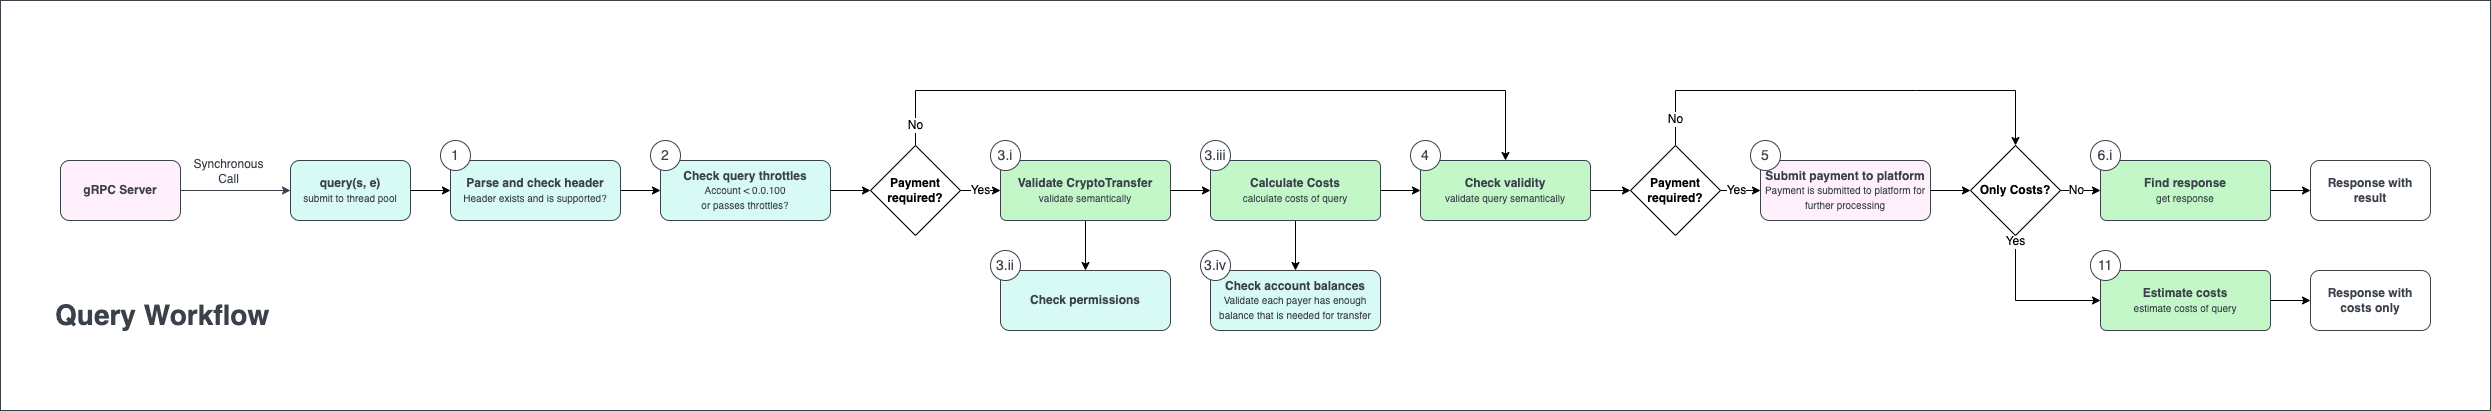

The diagram above was exported from draw.io. Its source (the exported page's mxGraphModel, read from the mxfile embedded in the PNG):
<mxGraphModel dx="1242" dy="828" grid="1" gridSize="10" guides="1" tooltips="1" connect="1" arrows="1" fold="1" page="1" pageScale="1" pageWidth="850" pageHeight="1100" math="0" shadow="0">
  <root>
    <mxCell id="0" />
    <mxCell id="1" parent="0" />
    <mxCell id="NxlQp7XUAEXfHwdVE5u1-1" value="" style="rounded=0;whiteSpace=wrap;html=1;strokeColor=#3A414A;fillColor=default;" parent="1" vertex="1">
      <mxGeometry x="20" y="40" width="2490" height="410" as="geometry" />
    </mxCell>
    <mxCell id="NxlQp7XUAEXfHwdVE5u1-3" style="edgeStyle=orthogonalEdgeStyle;rounded=0;orthogonalLoop=1;jettySize=auto;html=1;exitX=1;exitY=0.5;exitDx=0;exitDy=0;entryX=0;entryY=0.5;entryDx=0;entryDy=0;fontSize=12;fontColor=#3A414A;strokeColor=#3A414A;" parent="1" source="NxlQp7XUAEXfHwdVE5u1-5" target="NxlQp7XUAEXfHwdVE5u1-6" edge="1">
      <mxGeometry relative="1" as="geometry" />
    </mxCell>
    <mxCell id="NxlQp7XUAEXfHwdVE5u1-4" value="Synchronous&lt;br&gt;Call" style="edgeLabel;html=1;align=center;verticalAlign=middle;resizable=0;points=[];fontSize=12;fontColor=#3A414A;" parent="NxlQp7XUAEXfHwdVE5u1-3" connectable="0" vertex="1">
      <mxGeometry x="0.1444" y="-2" relative="1" as="geometry">
        <mxPoint x="-16" y="-22" as="offset" />
      </mxGeometry>
    </mxCell>
    <mxCell id="NxlQp7XUAEXfHwdVE5u1-5" value="&lt;font color=&quot;#3a414a&quot;&gt;&lt;b&gt;gRPC Server&lt;/b&gt;&lt;/font&gt;" style="rounded=1;whiteSpace=wrap;html=1;fontSize=12;fillColor=#FFF0FB;strokeColor=#3A414A;" parent="1" vertex="1">
      <mxGeometry x="80" y="200" width="120" height="60" as="geometry" />
    </mxCell>
    <mxCell id="NxlQp7XUAEXfHwdVE5u1-95" style="edgeStyle=orthogonalEdgeStyle;rounded=0;orthogonalLoop=1;jettySize=auto;html=1;exitX=1;exitY=0.5;exitDx=0;exitDy=0;fontSize=12;" parent="1" source="NxlQp7XUAEXfHwdVE5u1-6" target="NxlQp7XUAEXfHwdVE5u1-40" edge="1">
      <mxGeometry relative="1" as="geometry" />
    </mxCell>
    <mxCell id="NxlQp7XUAEXfHwdVE5u1-6" value="&lt;font color=&quot;#3a414a&quot;&gt;&lt;b&gt;query(s, e)&lt;/b&gt;&lt;br&gt;&lt;/font&gt;&lt;span style=&quot;color: rgb(58, 65, 74); font-size: 10px;&quot;&gt;submit to thread pool&lt;/span&gt;&lt;font color=&quot;#3a414a&quot;&gt;&lt;br&gt;&lt;/font&gt;" style="rounded=1;whiteSpace=wrap;html=1;fontSize=12;fillColor=#D7FAf5;strokeColor=#3A414A;" parent="1" vertex="1">
      <mxGeometry x="310" y="200" width="120" height="60" as="geometry" />
    </mxCell>
    <mxCell id="NxlQp7XUAEXfHwdVE5u1-7" style="edgeStyle=orthogonalEdgeStyle;rounded=0;orthogonalLoop=1;jettySize=auto;html=1;strokeColor=#3A414A;fontSize=14;fontColor=#3A414A;" parent="1" edge="1">
      <mxGeometry relative="1" as="geometry">
        <mxPoint x="695" y="210" as="sourcePoint" />
      </mxGeometry>
    </mxCell>
    <mxCell id="NxlQp7XUAEXfHwdVE5u1-10" style="edgeStyle=orthogonalEdgeStyle;rounded=0;orthogonalLoop=1;jettySize=auto;html=1;entryX=0;entryY=0.5;entryDx=0;entryDy=0;strokeColor=#3A414A;fontSize=14;fontColor=#3A414A;exitX=1;exitY=0.5;exitDx=0;exitDy=0;" parent="1" edge="1">
      <mxGeometry relative="1" as="geometry">
        <mxPoint x="780" y="180" as="sourcePoint" />
      </mxGeometry>
    </mxCell>
    <mxCell id="NxlQp7XUAEXfHwdVE5u1-12" style="edgeStyle=orthogonalEdgeStyle;rounded=0;orthogonalLoop=1;jettySize=auto;html=1;entryX=0.5;entryY=0;entryDx=0;entryDy=0;strokeColor=#3A414A;fontSize=14;fontColor=#3A414A;" parent="1" edge="1">
      <mxGeometry relative="1" as="geometry">
        <mxPoint x="935" y="210" as="sourcePoint" />
      </mxGeometry>
    </mxCell>
    <mxCell id="NxlQp7XUAEXfHwdVE5u1-13" style="edgeStyle=orthogonalEdgeStyle;rounded=0;orthogonalLoop=1;jettySize=auto;html=1;entryX=0;entryY=0.5;entryDx=0;entryDy=0;strokeColor=#3A414A;fontSize=14;fontColor=#3A414A;" parent="1" edge="1">
      <mxGeometry relative="1" as="geometry">
        <mxPoint x="1020" y="180" as="sourcePoint" />
      </mxGeometry>
    </mxCell>
    <mxCell id="NxlQp7XUAEXfHwdVE5u1-21" value="&lt;h1&gt;Query Workflow&lt;/h1&gt;" style="text;html=1;strokeColor=none;fillColor=none;spacing=5;spacingTop=-20;whiteSpace=wrap;overflow=hidden;rounded=0;labelBorderColor=none;fontSize=14;fontColor=#3A414A;" parent="1" vertex="1">
      <mxGeometry x="70" y="330" width="480" height="50" as="geometry" />
    </mxCell>
    <mxCell id="O1ERTlLAlkeUmefysHl--3" style="edgeStyle=orthogonalEdgeStyle;rounded=0;orthogonalLoop=1;jettySize=auto;html=1;exitX=1;exitY=0.5;exitDx=0;exitDy=0;entryX=0;entryY=0.5;entryDx=0;entryDy=0;" parent="1" source="NxlQp7XUAEXfHwdVE5u1-40" target="NxlQp7XUAEXfHwdVE5u1-93" edge="1">
      <mxGeometry relative="1" as="geometry" />
    </mxCell>
    <mxCell id="NxlQp7XUAEXfHwdVE5u1-40" value="&lt;font color=&quot;#3a414a&quot;&gt;&lt;b&gt;Parse and check header&lt;br&gt;&lt;/b&gt;&lt;span style=&quot;font-size: 10px;&quot;&gt;Header exists and is supported?&lt;/span&gt;&lt;br&gt;&lt;/font&gt;" style="rounded=1;whiteSpace=wrap;html=1;fontSize=12;fillColor=#D7FAf5;strokeColor=#3A414A;" parent="1" vertex="1">
      <mxGeometry x="470" y="200" width="170" height="60" as="geometry" />
    </mxCell>
    <mxCell id="NxlQp7XUAEXfHwdVE5u1-45" value="Yes" style="edgeStyle=none;rounded=0;orthogonalLoop=1;jettySize=auto;html=1;exitX=1;exitY=0.5;exitDx=0;exitDy=0;fontSize=12;entryX=0;entryY=0.5;entryDx=0;entryDy=0;" parent="1" source="NxlQp7XUAEXfHwdVE5u1-41" target="NxlQp7XUAEXfHwdVE5u1-44" edge="1">
      <mxGeometry relative="1" as="geometry">
        <mxPoint x="1020" y="230" as="targetPoint" />
      </mxGeometry>
    </mxCell>
    <mxCell id="NxlQp7XUAEXfHwdVE5u1-62" value="No" style="edgeStyle=orthogonalEdgeStyle;rounded=0;orthogonalLoop=1;jettySize=auto;html=1;exitX=0.5;exitY=0;exitDx=0;exitDy=0;entryX=0.5;entryY=0;entryDx=0;entryDy=0;fontSize=12;" parent="1" source="NxlQp7XUAEXfHwdVE5u1-41" target="NxlQp7XUAEXfHwdVE5u1-58" edge="1">
      <mxGeometry x="-0.9454" relative="1" as="geometry">
        <Array as="points">
          <mxPoint x="935" y="130" />
          <mxPoint x="1525" y="130" />
        </Array>
        <mxPoint as="offset" />
      </mxGeometry>
    </mxCell>
    <mxCell id="NxlQp7XUAEXfHwdVE5u1-41" value="&lt;font style=&quot;&quot;&gt;&lt;font style=&quot;font-size: 12px;&quot;&gt;&lt;b&gt;Payment required?&lt;/b&gt;&lt;/font&gt;&lt;br&gt;&lt;/font&gt;" style="rhombus;whiteSpace=wrap;html=1;" parent="1" vertex="1">
      <mxGeometry x="890" y="185" width="90" height="90" as="geometry" />
    </mxCell>
    <mxCell id="NxlQp7XUAEXfHwdVE5u1-48" style="edgeStyle=none;rounded=0;orthogonalLoop=1;jettySize=auto;html=1;exitX=0.5;exitY=1;exitDx=0;exitDy=0;entryX=0.5;entryY=0;entryDx=0;entryDy=0;fontSize=12;" parent="1" source="NxlQp7XUAEXfHwdVE5u1-44" target="NxlQp7XUAEXfHwdVE5u1-56" edge="1">
      <mxGeometry relative="1" as="geometry">
        <mxPoint x="1190" y="230" as="sourcePoint" />
      </mxGeometry>
    </mxCell>
    <mxCell id="NxlQp7XUAEXfHwdVE5u1-44" value="&lt;font color=&quot;#3a414a&quot;&gt;&lt;b&gt;Validate CryptoTransfer&lt;/b&gt;&lt;br&gt;&lt;span style=&quot;font-size: 10px;&quot;&gt;validate semantically&lt;/span&gt;&lt;/font&gt;&lt;font color=&quot;#3a414a&quot;&gt;&lt;br&gt;&lt;/font&gt;" style="rounded=1;whiteSpace=wrap;html=1;fontSize=12;fillColor=#C3F7C8;strokeColor=#3A414A;arcSize=10;fillStyle=auto;" parent="1" vertex="1">
      <mxGeometry x="1020" y="200" width="170" height="60" as="geometry" />
    </mxCell>
    <mxCell id="NxlQp7XUAEXfHwdVE5u1-50" style="edgeStyle=none;rounded=0;orthogonalLoop=1;jettySize=auto;html=1;exitX=1;exitY=0.5;exitDx=0;exitDy=0;entryX=0;entryY=0.5;entryDx=0;entryDy=0;fontSize=12;" parent="1" source="rzztrhFgOdtZ1371d_lg-7" target="NxlQp7XUAEXfHwdVE5u1-58" edge="1">
      <mxGeometry relative="1" as="geometry">
        <mxPoint x="1440" y="230" as="targetPoint" />
      </mxGeometry>
    </mxCell>
    <mxCell id="NxlQp7XUAEXfHwdVE5u1-47" value="&lt;font color=&quot;#3a414a&quot;&gt;&lt;b&gt;Check account balances&lt;/b&gt;&lt;/font&gt;&lt;b style=&quot;color: rgb(58, 65, 74);&quot;&gt;&lt;br&gt;&lt;/b&gt;&lt;font style=&quot;color: rgb(58, 65, 74); font-size: 10px;&quot;&gt;Validate each payer has enough balance that is needed for transfer&lt;/font&gt;&lt;font color=&quot;#3a414a&quot;&gt;&lt;br&gt;&lt;/font&gt;" style="rounded=1;whiteSpace=wrap;html=1;fontSize=12;fillColor=#D7FAf5;strokeColor=#3A414A;" parent="1" vertex="1">
      <mxGeometry x="1230" y="310" width="170" height="60" as="geometry" />
    </mxCell>
    <mxCell id="O1ERTlLAlkeUmefysHl--9" style="edgeStyle=orthogonalEdgeStyle;rounded=0;orthogonalLoop=1;jettySize=auto;html=1;exitX=1;exitY=0.5;exitDx=0;exitDy=0;entryX=0;entryY=0.5;entryDx=0;entryDy=0;" parent="1" source="NxlQp7XUAEXfHwdVE5u1-58" target="NxlQp7XUAEXfHwdVE5u1-63" edge="1">
      <mxGeometry relative="1" as="geometry" />
    </mxCell>
    <mxCell id="rzztrhFgOdtZ1371d_lg-2" style="edgeStyle=orthogonalEdgeStyle;rounded=0;orthogonalLoop=1;jettySize=auto;html=1;exitX=1;exitY=0.5;exitDx=0;exitDy=0;entryX=0;entryY=0.5;entryDx=0;entryDy=0;" parent="1" source="NxlQp7XUAEXfHwdVE5u1-44" target="rzztrhFgOdtZ1371d_lg-7" edge="1">
      <mxGeometry relative="1" as="geometry" />
    </mxCell>
    <mxCell id="NxlQp7XUAEXfHwdVE5u1-56" value="&lt;b style=&quot;color: rgb(58, 65, 74);&quot;&gt;Check permissions&lt;/b&gt;" style="rounded=1;whiteSpace=wrap;html=1;fontSize=12;fillColor=#D7FAf5;strokeColor=#3A414A;" parent="1" vertex="1">
      <mxGeometry x="1020" y="310" width="170" height="60" as="geometry" />
    </mxCell>
    <mxCell id="NxlQp7XUAEXfHwdVE5u1-58" value="&lt;font color=&quot;#3a414a&quot;&gt;&lt;b&gt;Check validity&lt;/b&gt;&lt;br&gt;&lt;span style=&quot;font-size: 10px;&quot;&gt;validate query semantically&lt;/span&gt;&lt;br&gt;&lt;/font&gt;" style="rounded=1;whiteSpace=wrap;html=1;fontSize=12;fillColor=#C3F7C8;strokeColor=#3A414A;arcSize=10;" parent="1" vertex="1">
      <mxGeometry x="1440" y="200" width="170" height="60" as="geometry" />
    </mxCell>
    <mxCell id="NxlQp7XUAEXfHwdVE5u1-69" style="edgeStyle=orthogonalEdgeStyle;rounded=0;orthogonalLoop=1;jettySize=auto;html=1;exitX=1;exitY=0.5;exitDx=0;exitDy=0;entryX=0;entryY=0.5;entryDx=0;entryDy=0;fontSize=10;" parent="1" source="NxlQp7XUAEXfHwdVE5u1-61" target="NxlQp7XUAEXfHwdVE5u1-67" edge="1">
      <mxGeometry relative="1" as="geometry" />
    </mxCell>
    <mxCell id="NxlQp7XUAEXfHwdVE5u1-61" value="&lt;font color=&quot;#3a414a&quot;&gt;&lt;b&gt;Submit payment to platform&lt;/b&gt;&lt;br&gt;&lt;font style=&quot;font-size: 10px;&quot;&gt;Payment is submitted to platform for further processing&lt;/font&gt;&lt;br&gt;&lt;/font&gt;" style="rounded=1;whiteSpace=wrap;html=1;fontSize=12;fillColor=#FFF0FB;strokeColor=#3A414A;" parent="1" vertex="1">
      <mxGeometry x="1780" y="200" width="170" height="60" as="geometry" />
    </mxCell>
    <mxCell id="NxlQp7XUAEXfHwdVE5u1-66" value="Yes" style="edgeStyle=orthogonalEdgeStyle;rounded=0;orthogonalLoop=1;jettySize=auto;html=1;exitX=1;exitY=0.5;exitDx=0;exitDy=0;entryX=0;entryY=0.5;entryDx=0;entryDy=0;fontSize=12;" parent="1" source="NxlQp7XUAEXfHwdVE5u1-63" target="NxlQp7XUAEXfHwdVE5u1-61" edge="1">
      <mxGeometry x="-0.2" relative="1" as="geometry">
        <mxPoint as="offset" />
      </mxGeometry>
    </mxCell>
    <mxCell id="NxlQp7XUAEXfHwdVE5u1-68" value="No" style="edgeStyle=orthogonalEdgeStyle;rounded=0;orthogonalLoop=1;jettySize=auto;html=1;exitX=0.5;exitY=0;exitDx=0;exitDy=0;entryX=0.5;entryY=0;entryDx=0;entryDy=0;fontSize=12;" parent="1" source="NxlQp7XUAEXfHwdVE5u1-63" target="NxlQp7XUAEXfHwdVE5u1-67" edge="1">
      <mxGeometry x="-0.8864" relative="1" as="geometry">
        <Array as="points">
          <mxPoint x="1935" y="130" />
          <mxPoint x="2255" y="130" />
        </Array>
        <mxPoint as="offset" />
      </mxGeometry>
    </mxCell>
    <mxCell id="NxlQp7XUAEXfHwdVE5u1-63" value="&lt;font style=&quot;&quot;&gt;&lt;font style=&quot;font-size: 12px;&quot;&gt;&lt;b&gt;Payment required?&lt;/b&gt;&lt;/font&gt;&lt;br&gt;&lt;/font&gt;" style="rhombus;whiteSpace=wrap;html=1;" parent="1" vertex="1">
      <mxGeometry x="1650" y="185" width="90" height="90" as="geometry" />
    </mxCell>
    <mxCell id="NxlQp7XUAEXfHwdVE5u1-72" value="No" style="edgeStyle=orthogonalEdgeStyle;rounded=0;orthogonalLoop=1;jettySize=auto;html=1;exitX=1;exitY=0.5;exitDx=0;exitDy=0;entryX=0;entryY=0.5;entryDx=0;entryDy=0;fontSize=12;" parent="1" source="NxlQp7XUAEXfHwdVE5u1-67" target="NxlQp7XUAEXfHwdVE5u1-84" edge="1">
      <mxGeometry x="-0.2" relative="1" as="geometry">
        <mxPoint as="offset" />
      </mxGeometry>
    </mxCell>
    <mxCell id="NxlQp7XUAEXfHwdVE5u1-76" value="Yes" style="edgeStyle=orthogonalEdgeStyle;rounded=0;orthogonalLoop=1;jettySize=auto;html=1;exitX=0.5;exitY=1;exitDx=0;exitDy=0;entryX=0;entryY=0.5;entryDx=0;entryDy=0;fontSize=12;" parent="1" source="NxlQp7XUAEXfHwdVE5u1-67" target="rzztrhFgOdtZ1371d_lg-3" edge="1">
      <mxGeometry x="-0.9189" relative="1" as="geometry">
        <mxPoint as="offset" />
      </mxGeometry>
    </mxCell>
    <mxCell id="NxlQp7XUAEXfHwdVE5u1-67" value="&lt;font style=&quot;&quot;&gt;&lt;font style=&quot;font-size: 12px;&quot;&gt;&lt;b&gt;Only Costs?&lt;/b&gt;&lt;/font&gt;&lt;br&gt;&lt;/font&gt;" style="rhombus;whiteSpace=wrap;html=1;" parent="1" vertex="1">
      <mxGeometry x="1990" y="185" width="90" height="90" as="geometry" />
    </mxCell>
    <mxCell id="NxlQp7XUAEXfHwdVE5u1-70" value="&lt;font color=&quot;#3a414a&quot;&gt;&lt;b&gt;Response with result&lt;/b&gt;&lt;br&gt;&lt;/font&gt;" style="rounded=1;whiteSpace=wrap;html=1;fontSize=12;fillColor=none;strokeColor=#3A414A;" parent="1" vertex="1">
      <mxGeometry x="2330" y="200" width="120" height="60" as="geometry" />
    </mxCell>
    <mxCell id="NxlQp7XUAEXfHwdVE5u1-71" value="&lt;font color=&quot;#3a414a&quot;&gt;&lt;b&gt;Response with costs only&lt;/b&gt;&lt;br&gt;&lt;/font&gt;" style="rounded=1;whiteSpace=wrap;html=1;fontSize=12;fillColor=none;strokeColor=#3A414A;" parent="1" vertex="1">
      <mxGeometry x="2330" y="310" width="120" height="60" as="geometry" />
    </mxCell>
    <mxCell id="NxlQp7XUAEXfHwdVE5u1-80" value="1" style="ellipse;whiteSpace=wrap;html=1;aspect=fixed;labelBorderColor=none;strokeColor=#3A414A;fontSize=14;fontColor=#3A414A;fillColor=default;" parent="1" vertex="1">
      <mxGeometry x="460" y="180" width="30" height="30" as="geometry" />
    </mxCell>
    <mxCell id="NxlQp7XUAEXfHwdVE5u1-82" value="3.i" style="ellipse;whiteSpace=wrap;html=1;aspect=fixed;labelBorderColor=none;strokeColor=#3A414A;fontSize=14;fontColor=#3A414A;fillColor=default;" parent="1" vertex="1">
      <mxGeometry x="1010" y="180" width="30" height="30" as="geometry" />
    </mxCell>
    <mxCell id="NxlQp7XUAEXfHwdVE5u1-83" value="3.ii" style="ellipse;whiteSpace=wrap;html=1;aspect=fixed;labelBorderColor=none;strokeColor=#3A414A;fontSize=14;fontColor=#3A414A;fillColor=default;" parent="1" vertex="1">
      <mxGeometry x="1010" y="290" width="30" height="30" as="geometry" />
    </mxCell>
    <mxCell id="NxlQp7XUAEXfHwdVE5u1-85" style="edgeStyle=orthogonalEdgeStyle;rounded=0;orthogonalLoop=1;jettySize=auto;html=1;exitX=1;exitY=0.5;exitDx=0;exitDy=0;fontSize=12;" parent="1" source="NxlQp7XUAEXfHwdVE5u1-84" target="NxlQp7XUAEXfHwdVE5u1-70" edge="1">
      <mxGeometry relative="1" as="geometry" />
    </mxCell>
    <mxCell id="NxlQp7XUAEXfHwdVE5u1-84" value="&lt;font color=&quot;#3a414a&quot;&gt;&lt;b&gt;Find response&lt;/b&gt;&lt;br&gt;&lt;span style=&quot;font-size: 10px;&quot;&gt;get response&lt;/span&gt;&lt;br&gt;&lt;/font&gt;" style="rounded=1;whiteSpace=wrap;html=1;fontSize=12;fillColor=#C3F7C8;strokeColor=#3A414A;arcSize=10;" parent="1" vertex="1">
      <mxGeometry x="2120" y="200" width="170" height="60" as="geometry" />
    </mxCell>
    <mxCell id="NxlQp7XUAEXfHwdVE5u1-87" value="4" style="ellipse;whiteSpace=wrap;html=1;aspect=fixed;labelBorderColor=none;strokeColor=#3A414A;fontSize=14;fontColor=#3A414A;fillColor=default;" parent="1" vertex="1">
      <mxGeometry x="1430" y="180" width="30" height="30" as="geometry" />
    </mxCell>
    <mxCell id="NxlQp7XUAEXfHwdVE5u1-88" value="5" style="ellipse;whiteSpace=wrap;html=1;aspect=fixed;labelBorderColor=none;strokeColor=#3A414A;fontSize=14;fontColor=#3A414A;fillColor=default;" parent="1" vertex="1">
      <mxGeometry x="1770" y="180" width="30" height="30" as="geometry" />
    </mxCell>
    <mxCell id="NxlQp7XUAEXfHwdVE5u1-89" value="6.i" style="ellipse;whiteSpace=wrap;html=1;aspect=fixed;labelBorderColor=none;strokeColor=#3A414A;fontSize=14;fontColor=#3A414A;fillColor=default;" parent="1" vertex="1">
      <mxGeometry x="2110" y="180" width="30" height="30" as="geometry" />
    </mxCell>
    <mxCell id="O1ERTlLAlkeUmefysHl--2" style="edgeStyle=orthogonalEdgeStyle;rounded=0;orthogonalLoop=1;jettySize=auto;html=1;exitX=1;exitY=0.5;exitDx=0;exitDy=0;entryX=0;entryY=0.5;entryDx=0;entryDy=0;" parent="1" source="NxlQp7XUAEXfHwdVE5u1-93" target="NxlQp7XUAEXfHwdVE5u1-41" edge="1">
      <mxGeometry relative="1" as="geometry" />
    </mxCell>
    <mxCell id="NxlQp7XUAEXfHwdVE5u1-93" value="&lt;b style=&quot;color: rgb(58, 65, 74);&quot;&gt;Check query throttles&lt;br&gt;&lt;/b&gt;&lt;font style=&quot;color: rgb(58, 65, 74); font-size: 10px;&quot;&gt;Account &amp;lt; 0.0.100&lt;br&gt;or p&lt;/font&gt;&lt;span style=&quot;color: rgb(58, 65, 74); font-size: 10px;&quot;&gt;asses throttles?&lt;/span&gt;" style="rounded=1;whiteSpace=wrap;html=1;fontSize=12;fillColor=#D7FAf5;strokeColor=#3A414A;" parent="1" vertex="1">
      <mxGeometry x="680" y="200" width="170" height="60" as="geometry" />
    </mxCell>
    <mxCell id="NxlQp7XUAEXfHwdVE5u1-81" value="2" style="ellipse;whiteSpace=wrap;html=1;aspect=fixed;labelBorderColor=none;strokeColor=#3A414A;fontSize=14;fontColor=#3A414A;fillColor=default;" parent="1" vertex="1">
      <mxGeometry x="670" y="180" width="30" height="30" as="geometry" />
    </mxCell>
    <mxCell id="rzztrhFgOdtZ1371d_lg-4" style="edgeStyle=orthogonalEdgeStyle;rounded=0;orthogonalLoop=1;jettySize=auto;html=1;exitX=1;exitY=0.5;exitDx=0;exitDy=0;entryX=0;entryY=0.5;entryDx=0;entryDy=0;" parent="1" source="rzztrhFgOdtZ1371d_lg-3" target="NxlQp7XUAEXfHwdVE5u1-71" edge="1">
      <mxGeometry relative="1" as="geometry" />
    </mxCell>
    <mxCell id="rzztrhFgOdtZ1371d_lg-3" value="&lt;font color=&quot;#3a414a&quot;&gt;&lt;b&gt;Estimate costs&lt;/b&gt;&lt;br&gt;&lt;span style=&quot;font-size: 10px;&quot;&gt;estimate costs of query&lt;/span&gt;&lt;br&gt;&lt;/font&gt;" style="rounded=1;whiteSpace=wrap;html=1;fontSize=12;fillColor=#C3F7C8;strokeColor=#3A414A;arcSize=10;" parent="1" vertex="1">
      <mxGeometry x="2120" y="310" width="170" height="60" as="geometry" />
    </mxCell>
    <mxCell id="rzztrhFgOdtZ1371d_lg-6" value="11" style="ellipse;whiteSpace=wrap;html=1;aspect=fixed;labelBorderColor=none;strokeColor=#3A414A;fontSize=14;fontColor=#3A414A;fillColor=default;" parent="1" vertex="1">
      <mxGeometry x="2110" y="290" width="30" height="30" as="geometry" />
    </mxCell>
    <mxCell id="rzztrhFgOdtZ1371d_lg-8" style="edgeStyle=orthogonalEdgeStyle;rounded=0;orthogonalLoop=1;jettySize=auto;html=1;exitX=0.5;exitY=1;exitDx=0;exitDy=0;entryX=0.5;entryY=0;entryDx=0;entryDy=0;" parent="1" source="rzztrhFgOdtZ1371d_lg-7" target="NxlQp7XUAEXfHwdVE5u1-47" edge="1">
      <mxGeometry relative="1" as="geometry" />
    </mxCell>
    <mxCell id="rzztrhFgOdtZ1371d_lg-7" value="&lt;font color=&quot;#3a414a&quot;&gt;&lt;b&gt;Calculate Costs&lt;/b&gt;&lt;br&gt;&lt;span style=&quot;font-size: 10px;&quot;&gt;calculate costs of query&lt;/span&gt;&lt;/font&gt;&lt;font color=&quot;#3a414a&quot;&gt;&lt;br&gt;&lt;/font&gt;" style="rounded=1;whiteSpace=wrap;html=1;fontSize=12;fillColor=#C3F7C8;strokeColor=#3A414A;arcSize=10;" parent="1" vertex="1">
      <mxGeometry x="1230" y="200" width="170" height="60" as="geometry" />
    </mxCell>
    <mxCell id="rzztrhFgOdtZ1371d_lg-5" value="3.iii" style="ellipse;whiteSpace=wrap;html=1;aspect=fixed;labelBorderColor=none;strokeColor=#3A414A;fontSize=14;fontColor=#3A414A;fillColor=default;" parent="1" vertex="1">
      <mxGeometry x="1220" y="180" width="30" height="30" as="geometry" />
    </mxCell>
    <mxCell id="rzztrhFgOdtZ1371d_lg-10" value="3.iv" style="ellipse;whiteSpace=wrap;html=1;aspect=fixed;labelBorderColor=none;strokeColor=#3A414A;fontSize=14;fontColor=#3A414A;fillColor=default;" parent="1" vertex="1">
      <mxGeometry x="1220" y="290" width="30" height="30" as="geometry" />
    </mxCell>
  </root>
</mxGraphModel>